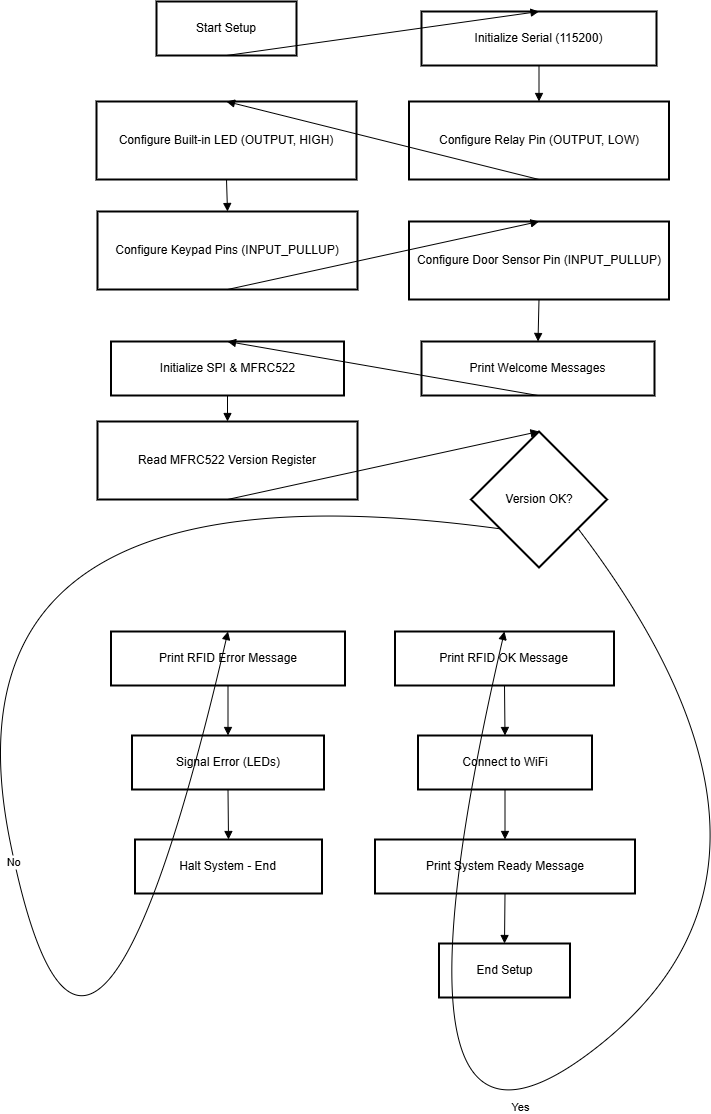

The diagram above was exported from draw.io. Its source (the exported page's mxGraphModel, read from the mxfile embedded in the PNG):
<mxGraphModel dx="1498" dy="945" grid="1" gridSize="10" guides="1" tooltips="1" connect="1" arrows="1" fold="1" page="1" pageScale="1" pageWidth="827" pageHeight="1169" math="0" shadow="0">
  <root>
    <mxCell id="WIyWlLk6GJQsqaUBKTNV-0" />
    <mxCell id="WIyWlLk6GJQsqaUBKTNV-1" parent="WIyWlLk6GJQsqaUBKTNV-0" />
    <mxCell id="N1mQCiAha9C-PBkkewTM-0" value="Start Setup" style="whiteSpace=wrap;strokeWidth=2;" vertex="1" parent="WIyWlLk6GJQsqaUBKTNV-1">
      <mxGeometry x="205" y="20" width="140" height="54" as="geometry" />
    </mxCell>
    <mxCell id="N1mQCiAha9C-PBkkewTM-1" value="Initialize Serial (115200)" style="whiteSpace=wrap;strokeWidth=2;" vertex="1" parent="WIyWlLk6GJQsqaUBKTNV-1">
      <mxGeometry x="470" y="30" width="235" height="54" as="geometry" />
    </mxCell>
    <mxCell id="N1mQCiAha9C-PBkkewTM-2" value="Configure Relay Pin (OUTPUT, LOW)" style="whiteSpace=wrap;strokeWidth=2;" vertex="1" parent="WIyWlLk6GJQsqaUBKTNV-1">
      <mxGeometry x="457.5" y="120" width="260" height="78" as="geometry" />
    </mxCell>
    <mxCell id="N1mQCiAha9C-PBkkewTM-3" value="Configure Built-in LED (OUTPUT, HIGH)" style="whiteSpace=wrap;strokeWidth=2;" vertex="1" parent="WIyWlLk6GJQsqaUBKTNV-1">
      <mxGeometry x="145" y="120" width="260" height="78" as="geometry" />
    </mxCell>
    <mxCell id="N1mQCiAha9C-PBkkewTM-4" value="Configure Keypad Pins (INPUT_PULLUP)" style="whiteSpace=wrap;strokeWidth=2;" vertex="1" parent="WIyWlLk6GJQsqaUBKTNV-1">
      <mxGeometry x="146" y="230" width="260" height="78" as="geometry" />
    </mxCell>
    <mxCell id="N1mQCiAha9C-PBkkewTM-5" value="Configure Door Sensor Pin (INPUT_PULLUP)" style="whiteSpace=wrap;strokeWidth=2;" vertex="1" parent="WIyWlLk6GJQsqaUBKTNV-1">
      <mxGeometry x="457.5" y="240" width="260" height="78" as="geometry" />
    </mxCell>
    <mxCell id="N1mQCiAha9C-PBkkewTM-6" value="Print Welcome Messages" style="whiteSpace=wrap;strokeWidth=2;" vertex="1" parent="WIyWlLk6GJQsqaUBKTNV-1">
      <mxGeometry x="470" y="360" width="233" height="54" as="geometry" />
    </mxCell>
    <mxCell id="N1mQCiAha9C-PBkkewTM-7" value="Initialize SPI &amp; MFRC522" style="whiteSpace=wrap;strokeWidth=2;" vertex="1" parent="WIyWlLk6GJQsqaUBKTNV-1">
      <mxGeometry x="159.5" y="360" width="233" height="54" as="geometry" />
    </mxCell>
    <mxCell id="N1mQCiAha9C-PBkkewTM-8" value="Read MFRC522 Version Register" style="whiteSpace=wrap;strokeWidth=2;" vertex="1" parent="WIyWlLk6GJQsqaUBKTNV-1">
      <mxGeometry x="146" y="440" width="260" height="78" as="geometry" />
    </mxCell>
    <mxCell id="N1mQCiAha9C-PBkkewTM-9" value="Version OK?" style="rhombus;strokeWidth=2;whiteSpace=wrap;" vertex="1" parent="WIyWlLk6GJQsqaUBKTNV-1">
      <mxGeometry x="519.5" y="450" width="136" height="136" as="geometry" />
    </mxCell>
    <mxCell id="N1mQCiAha9C-PBkkewTM-10" value="Print RFID OK Message" style="whiteSpace=wrap;strokeWidth=2;" vertex="1" parent="WIyWlLk6GJQsqaUBKTNV-1">
      <mxGeometry x="443.5" y="650" width="219" height="54" as="geometry" />
    </mxCell>
    <mxCell id="N1mQCiAha9C-PBkkewTM-11" value="Print RFID Error Message" style="whiteSpace=wrap;strokeWidth=2;" vertex="1" parent="WIyWlLk6GJQsqaUBKTNV-1">
      <mxGeometry x="159.5" y="650" width="234" height="54" as="geometry" />
    </mxCell>
    <mxCell id="N1mQCiAha9C-PBkkewTM-12" value="Signal Error (LEDs)" style="whiteSpace=wrap;strokeWidth=2;" vertex="1" parent="WIyWlLk6GJQsqaUBKTNV-1">
      <mxGeometry x="180.5" y="754" width="192" height="54" as="geometry" />
    </mxCell>
    <mxCell id="N1mQCiAha9C-PBkkewTM-13" value="Halt System - End" style="whiteSpace=wrap;strokeWidth=2;" vertex="1" parent="WIyWlLk6GJQsqaUBKTNV-1">
      <mxGeometry x="183.5" y="858" width="187" height="54" as="geometry" />
    </mxCell>
    <mxCell id="N1mQCiAha9C-PBkkewTM-14" value="Connect to WiFi" style="whiteSpace=wrap;strokeWidth=2;" vertex="1" parent="WIyWlLk6GJQsqaUBKTNV-1">
      <mxGeometry x="466.5" y="754" width="174" height="54" as="geometry" />
    </mxCell>
    <mxCell id="N1mQCiAha9C-PBkkewTM-15" value="Print System Ready Message" style="whiteSpace=wrap;strokeWidth=2;" vertex="1" parent="WIyWlLk6GJQsqaUBKTNV-1">
      <mxGeometry x="423.5" y="858" width="260" height="54" as="geometry" />
    </mxCell>
    <mxCell id="N1mQCiAha9C-PBkkewTM-16" value="End Setup" style="whiteSpace=wrap;strokeWidth=2;" vertex="1" parent="WIyWlLk6GJQsqaUBKTNV-1">
      <mxGeometry x="487.5" y="962" width="131" height="54" as="geometry" />
    </mxCell>
    <mxCell id="N1mQCiAha9C-PBkkewTM-17" value="" style="curved=1;startArrow=none;endArrow=block;exitX=0.5;exitY=1;entryX=0.5;entryY=0;rounded=0;" edge="1" parent="WIyWlLk6GJQsqaUBKTNV-1" source="N1mQCiAha9C-PBkkewTM-0" target="N1mQCiAha9C-PBkkewTM-1">
      <mxGeometry relative="1" as="geometry">
        <Array as="points" />
      </mxGeometry>
    </mxCell>
    <mxCell id="N1mQCiAha9C-PBkkewTM-18" value="" style="curved=1;startArrow=none;endArrow=block;exitX=0.5;exitY=1;entryX=0.5;entryY=0;rounded=0;" edge="1" parent="WIyWlLk6GJQsqaUBKTNV-1" source="N1mQCiAha9C-PBkkewTM-1" target="N1mQCiAha9C-PBkkewTM-2">
      <mxGeometry relative="1" as="geometry">
        <Array as="points" />
      </mxGeometry>
    </mxCell>
    <mxCell id="N1mQCiAha9C-PBkkewTM-19" value="" style="curved=1;startArrow=none;endArrow=block;exitX=0.5;exitY=1;entryX=0.5;entryY=0;rounded=0;" edge="1" parent="WIyWlLk6GJQsqaUBKTNV-1" source="N1mQCiAha9C-PBkkewTM-2" target="N1mQCiAha9C-PBkkewTM-3">
      <mxGeometry relative="1" as="geometry">
        <Array as="points" />
      </mxGeometry>
    </mxCell>
    <mxCell id="N1mQCiAha9C-PBkkewTM-20" value="" style="curved=1;startArrow=none;endArrow=block;exitX=0.5;exitY=1;entryX=0.5;entryY=0;rounded=0;" edge="1" parent="WIyWlLk6GJQsqaUBKTNV-1" source="N1mQCiAha9C-PBkkewTM-3" target="N1mQCiAha9C-PBkkewTM-4">
      <mxGeometry relative="1" as="geometry">
        <Array as="points" />
      </mxGeometry>
    </mxCell>
    <mxCell id="N1mQCiAha9C-PBkkewTM-21" value="" style="curved=1;startArrow=none;endArrow=block;exitX=0.5;exitY=1;entryX=0.5;entryY=0;rounded=0;" edge="1" parent="WIyWlLk6GJQsqaUBKTNV-1" source="N1mQCiAha9C-PBkkewTM-4" target="N1mQCiAha9C-PBkkewTM-5">
      <mxGeometry relative="1" as="geometry">
        <Array as="points" />
      </mxGeometry>
    </mxCell>
    <mxCell id="N1mQCiAha9C-PBkkewTM-22" value="" style="curved=1;startArrow=none;endArrow=block;exitX=0.5;exitY=1;entryX=0.5;entryY=0;rounded=0;" edge="1" parent="WIyWlLk6GJQsqaUBKTNV-1" source="N1mQCiAha9C-PBkkewTM-5" target="N1mQCiAha9C-PBkkewTM-6">
      <mxGeometry relative="1" as="geometry">
        <Array as="points" />
      </mxGeometry>
    </mxCell>
    <mxCell id="N1mQCiAha9C-PBkkewTM-23" value="" style="curved=1;startArrow=none;endArrow=block;exitX=0.5;exitY=1;entryX=0.5;entryY=0;rounded=0;" edge="1" parent="WIyWlLk6GJQsqaUBKTNV-1" source="N1mQCiAha9C-PBkkewTM-6" target="N1mQCiAha9C-PBkkewTM-7">
      <mxGeometry relative="1" as="geometry">
        <Array as="points" />
      </mxGeometry>
    </mxCell>
    <mxCell id="N1mQCiAha9C-PBkkewTM-24" value="" style="curved=1;startArrow=none;endArrow=block;exitX=0.5;exitY=1;entryX=0.5;entryY=0;rounded=0;" edge="1" parent="WIyWlLk6GJQsqaUBKTNV-1" source="N1mQCiAha9C-PBkkewTM-7" target="N1mQCiAha9C-PBkkewTM-8">
      <mxGeometry relative="1" as="geometry">
        <Array as="points" />
      </mxGeometry>
    </mxCell>
    <mxCell id="N1mQCiAha9C-PBkkewTM-25" value="" style="curved=1;startArrow=none;endArrow=block;exitX=0.5;exitY=1;entryX=0.5;entryY=0;rounded=0;" edge="1" parent="WIyWlLk6GJQsqaUBKTNV-1" source="N1mQCiAha9C-PBkkewTM-8" target="N1mQCiAha9C-PBkkewTM-9">
      <mxGeometry relative="1" as="geometry">
        <Array as="points" />
      </mxGeometry>
    </mxCell>
    <mxCell id="N1mQCiAha9C-PBkkewTM-26" value="Yes" style="curved=1;startArrow=none;endArrow=block;exitX=1.01;exitY=0.88;entryX=0.5;entryY=0.01;rounded=0;" edge="1" parent="WIyWlLk6GJQsqaUBKTNV-1" source="N1mQCiAha9C-PBkkewTM-9" target="N1mQCiAha9C-PBkkewTM-10">
      <mxGeometry relative="1" as="geometry">
        <Array as="points">
          <mxPoint x="880" y="880" />
          <mxPoint x="414" y="1249" />
        </Array>
      </mxGeometry>
    </mxCell>
    <mxCell id="N1mQCiAha9C-PBkkewTM-27" value="No" style="curved=1;startArrow=none;endArrow=block;exitX=0;exitY=0.88;entryX=0.5;entryY=0.01;rounded=0;" edge="1" parent="WIyWlLk6GJQsqaUBKTNV-1" source="N1mQCiAha9C-PBkkewTM-9" target="N1mQCiAha9C-PBkkewTM-11">
      <mxGeometry relative="1" as="geometry">
        <Array as="points">
          <mxPoint x="-20" y="470" />
          <mxPoint x="137" y="1249" />
        </Array>
      </mxGeometry>
    </mxCell>
    <mxCell id="N1mQCiAha9C-PBkkewTM-28" value="" style="curved=1;startArrow=none;endArrow=block;exitX=0.5;exitY=1.01;entryX=0.5;entryY=0.01;rounded=0;" edge="1" parent="WIyWlLk6GJQsqaUBKTNV-1" source="N1mQCiAha9C-PBkkewTM-11" target="N1mQCiAha9C-PBkkewTM-12">
      <mxGeometry relative="1" as="geometry">
        <Array as="points" />
      </mxGeometry>
    </mxCell>
    <mxCell id="N1mQCiAha9C-PBkkewTM-29" value="" style="curved=1;startArrow=none;endArrow=block;exitX=0.5;exitY=1.01;entryX=0.5;entryY=0.01;rounded=0;" edge="1" parent="WIyWlLk6GJQsqaUBKTNV-1" source="N1mQCiAha9C-PBkkewTM-12" target="N1mQCiAha9C-PBkkewTM-13">
      <mxGeometry relative="1" as="geometry">
        <Array as="points" />
      </mxGeometry>
    </mxCell>
    <mxCell id="N1mQCiAha9C-PBkkewTM-30" value="" style="curved=1;startArrow=none;endArrow=block;exitX=0.5;exitY=1.01;entryX=0.5;entryY=0.01;rounded=0;" edge="1" parent="WIyWlLk6GJQsqaUBKTNV-1" source="N1mQCiAha9C-PBkkewTM-10" target="N1mQCiAha9C-PBkkewTM-14">
      <mxGeometry relative="1" as="geometry">
        <Array as="points" />
      </mxGeometry>
    </mxCell>
    <mxCell id="N1mQCiAha9C-PBkkewTM-31" value="" style="curved=1;startArrow=none;endArrow=block;exitX=0.5;exitY=1.01;entryX=0.5;entryY=0.01;rounded=0;" edge="1" parent="WIyWlLk6GJQsqaUBKTNV-1" source="N1mQCiAha9C-PBkkewTM-14" target="N1mQCiAha9C-PBkkewTM-15">
      <mxGeometry relative="1" as="geometry">
        <Array as="points" />
      </mxGeometry>
    </mxCell>
    <mxCell id="N1mQCiAha9C-PBkkewTM-32" value="" style="curved=1;startArrow=none;endArrow=block;exitX=0.5;exitY=1.01;entryX=0.5;entryY=0.01;rounded=0;" edge="1" parent="WIyWlLk6GJQsqaUBKTNV-1" source="N1mQCiAha9C-PBkkewTM-15" target="N1mQCiAha9C-PBkkewTM-16">
      <mxGeometry relative="1" as="geometry">
        <Array as="points" />
      </mxGeometry>
    </mxCell>
  </root>
</mxGraphModel>